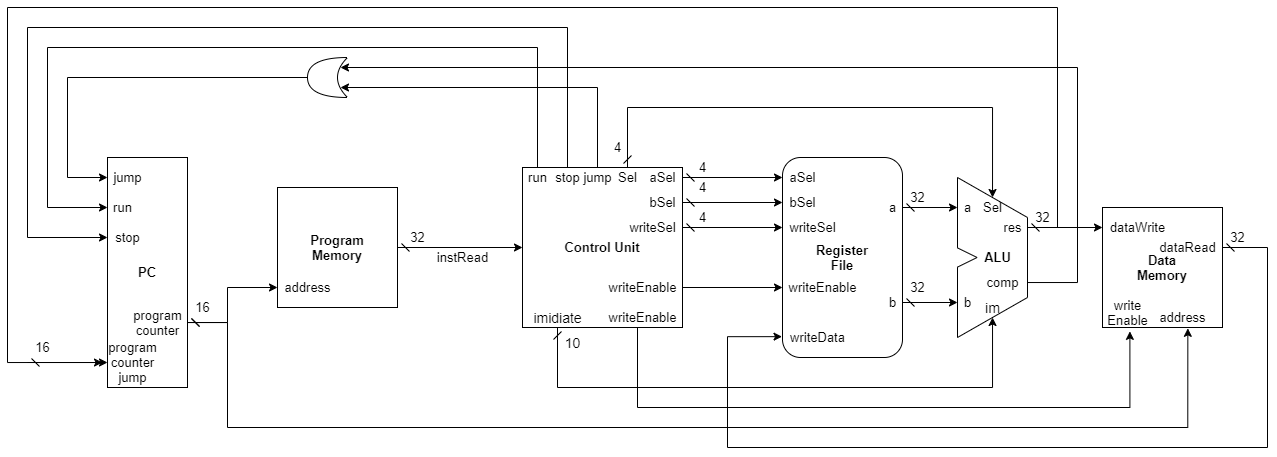

The diagram above was exported from draw.io. Its source (the exported page's mxGraphModel, read from the mxfile embedded in the PNG):
<mxGraphModel dx="1422" dy="734" grid="1" gridSize="10" guides="1" tooltips="1" connect="1" arrows="1" fold="1" page="1" pageScale="1" pageWidth="1920" pageHeight="1200" math="0" shadow="0">
  <root>
    <mxCell id="0" />
    <mxCell id="1" parent="0" />
    <mxCell id="X4-i_9CxXg1o4DNM7uzp-1" value="&lt;b style=&quot;font-size: 13px;&quot;&gt;PC&lt;/b&gt;" style="rounded=0;whiteSpace=wrap;html=1;fontSize=13;" vertex="1" parent="1">
      <mxGeometry x="320" y="450" width="80" height="230" as="geometry" />
    </mxCell>
    <mxCell id="X4-i_9CxXg1o4DNM7uzp-52" value="" style="edgeStyle=orthogonalEdgeStyle;rounded=0;orthogonalLoop=1;jettySize=auto;html=1;startArrow=dash;startFill=0;entryX=0;entryY=0.5;entryDx=0;entryDy=0;fontSize=13;" edge="1" parent="1" source="X4-i_9CxXg1o4DNM7uzp-2" target="X4-i_9CxXg1o4DNM7uzp-89">
      <mxGeometry relative="1" as="geometry">
        <mxPoint x="675" y="540" as="targetPoint" />
      </mxGeometry>
    </mxCell>
    <mxCell id="X4-i_9CxXg1o4DNM7uzp-2" value="&lt;b style=&quot;font-size: 13px;&quot;&gt;Program&lt;br style=&quot;font-size: 13px;&quot;&gt;Memory&lt;/b&gt;" style="whiteSpace=wrap;html=1;aspect=fixed;fontSize=13;" vertex="1" parent="1">
      <mxGeometry x="490" y="480" width="120" height="120" as="geometry" />
    </mxCell>
    <mxCell id="X4-i_9CxXg1o4DNM7uzp-10" value="&lt;b style=&quot;font-size: 13px;&quot;&gt;Register&lt;br style=&quot;font-size: 13px;&quot;&gt;File&lt;/b&gt;" style="rounded=1;whiteSpace=wrap;html=1;sketch=0;strokeColor=#000000;fillColor=#FFFFFF;gradientColor=#ffffff;fontSize=13;" vertex="1" parent="1">
      <mxGeometry x="995" y="450" width="120" height="200" as="geometry" />
    </mxCell>
    <mxCell id="X4-i_9CxXg1o4DNM7uzp-21" value="4" style="text;html=1;align=center;verticalAlign=middle;resizable=0;points=[];autosize=1;strokeColor=none;fillColor=none;fontSize=13;" vertex="1" parent="1">
      <mxGeometry x="905" y="450" width="20" height="20" as="geometry" />
    </mxCell>
    <mxCell id="X4-i_9CxXg1o4DNM7uzp-22" value="4" style="text;html=1;align=center;verticalAlign=middle;resizable=0;points=[];autosize=1;strokeColor=none;fillColor=none;fontSize=13;" vertex="1" parent="1">
      <mxGeometry x="905" y="470" width="20" height="20" as="geometry" />
    </mxCell>
    <mxCell id="X4-i_9CxXg1o4DNM7uzp-24" value="4" style="text;html=1;align=center;verticalAlign=middle;resizable=0;points=[];autosize=1;strokeColor=none;fillColor=none;fontSize=13;" vertex="1" parent="1">
      <mxGeometry x="905" y="500" width="20" height="20" as="geometry" />
    </mxCell>
    <mxCell id="X4-i_9CxXg1o4DNM7uzp-29" value="32" style="text;html=1;align=center;verticalAlign=middle;resizable=0;points=[];autosize=1;strokeColor=none;fillColor=none;fontSize=13;" vertex="1" parent="1">
      <mxGeometry x="1115" y="480" width="30" height="20" as="geometry" />
    </mxCell>
    <mxCell id="X4-i_9CxXg1o4DNM7uzp-30" value="32" style="text;html=1;align=center;verticalAlign=middle;resizable=0;points=[];autosize=1;strokeColor=none;fillColor=none;fontSize=13;" vertex="1" parent="1">
      <mxGeometry x="1115" y="570" width="30" height="20" as="geometry" />
    </mxCell>
    <mxCell id="X4-i_9CxXg1o4DNM7uzp-33" value="" style="verticalLabelPosition=bottom;verticalAlign=top;html=1;shape=mxgraph.basic.polygon;polyCoords=[[0.5,0],[0.5,0],[1,0.25],[1,0.75],[0.5,1],[0.5,0.56],[0.64,0.5],[0.5,0.44]];polyline=0;fontSize=13;" vertex="1" parent="1">
      <mxGeometry x="1100" y="470" width="140" height="160" as="geometry" />
    </mxCell>
    <mxCell id="X4-i_9CxXg1o4DNM7uzp-34" value="&lt;b style=&quot;font-size: 13px;&quot;&gt;ALU&lt;/b&gt;" style="text;html=1;align=center;verticalAlign=middle;resizable=0;points=[];autosize=1;strokeColor=none;fillColor=none;fontSize=13;" vertex="1" parent="1">
      <mxGeometry x="1190" y="540" width="40" height="20" as="geometry" />
    </mxCell>
    <mxCell id="X4-i_9CxXg1o4DNM7uzp-138" style="edgeStyle=orthogonalEdgeStyle;rounded=0;orthogonalLoop=1;jettySize=auto;html=1;startArrow=dash;startFill=0;fontSize=13;" edge="1" parent="1" source="X4-i_9CxXg1o4DNM7uzp-42" target="X4-i_9CxXg1o4DNM7uzp-91">
      <mxGeometry relative="1" as="geometry" />
    </mxCell>
    <mxCell id="X4-i_9CxXg1o4DNM7uzp-145" style="edgeStyle=orthogonalEdgeStyle;rounded=0;orthogonalLoop=1;jettySize=auto;html=1;startArrow=none;startFill=0;fontSize=13;" edge="1" parent="1" source="X4-i_9CxXg1o4DNM7uzp-42" target="X4-i_9CxXg1o4DNM7uzp-59">
      <mxGeometry relative="1" as="geometry">
        <Array as="points">
          <mxPoint x="1270" y="520" />
          <mxPoint x="1270" y="300" />
          <mxPoint x="220" y="300" />
          <mxPoint x="220" y="655" />
        </Array>
      </mxGeometry>
    </mxCell>
    <mxCell id="X4-i_9CxXg1o4DNM7uzp-42" value="res" style="text;html=1;align=center;verticalAlign=middle;resizable=0;points=[];autosize=1;strokeColor=none;fillColor=none;fontSize=13;" vertex="1" parent="1">
      <mxGeometry x="1210" y="510" width="30" height="20" as="geometry" />
    </mxCell>
    <mxCell id="X4-i_9CxXg1o4DNM7uzp-170" style="edgeStyle=orthogonalEdgeStyle;rounded=0;orthogonalLoop=1;jettySize=auto;html=1;entryX=0.175;entryY=0.75;entryDx=0;entryDy=0;entryPerimeter=0;fontSize=14;startArrow=none;startFill=0;endArrow=classic;endFill=1;" edge="1" parent="1" source="X4-i_9CxXg1o4DNM7uzp-43" target="X4-i_9CxXg1o4DNM7uzp-168">
      <mxGeometry relative="1" as="geometry">
        <Array as="points">
          <mxPoint x="1290" y="575" />
          <mxPoint x="1290" y="360" />
        </Array>
      </mxGeometry>
    </mxCell>
    <mxCell id="X4-i_9CxXg1o4DNM7uzp-43" value="comp" style="text;html=1;align=center;verticalAlign=middle;resizable=0;points=[];autosize=1;strokeColor=none;fillColor=none;fontSize=13;" vertex="1" parent="1">
      <mxGeometry x="1190" y="565" width="50" height="20" as="geometry" />
    </mxCell>
    <mxCell id="X4-i_9CxXg1o4DNM7uzp-45" value="32" style="text;html=1;align=center;verticalAlign=middle;resizable=0;points=[];autosize=1;strokeColor=none;fillColor=none;fontSize=13;" vertex="1" parent="1">
      <mxGeometry x="1240" y="500" width="30" height="20" as="geometry" />
    </mxCell>
    <mxCell id="X4-i_9CxXg1o4DNM7uzp-49" value="4" style="text;html=1;align=center;verticalAlign=middle;resizable=0;points=[];autosize=1;strokeColor=none;fillColor=none;fontSize=13;" vertex="1" parent="1">
      <mxGeometry x="820" y="430" width="20" height="20" as="geometry" />
    </mxCell>
    <mxCell id="X4-i_9CxXg1o4DNM7uzp-55" value="32" style="text;html=1;align=center;verticalAlign=middle;resizable=0;points=[];autosize=1;strokeColor=none;fillColor=none;fontSize=13;" vertex="1" parent="1">
      <mxGeometry x="615" y="520" width="30" height="20" as="geometry" />
    </mxCell>
    <mxCell id="X4-i_9CxXg1o4DNM7uzp-59" value="&lt;font style=&quot;font-size: 13px;&quot;&gt;program&lt;br style=&quot;font-size: 13px;&quot;&gt;counter&lt;br style=&quot;font-size: 13px;&quot;&gt;jump&lt;/font&gt;" style="text;html=1;align=center;verticalAlign=middle;resizable=0;points=[];autosize=1;strokeColor=none;fillColor=none;fontSize=13;" vertex="1" parent="1">
      <mxGeometry x="315" y="630" width="60" height="50" as="geometry" />
    </mxCell>
    <mxCell id="X4-i_9CxXg1o4DNM7uzp-70" value="16" style="text;html=1;align=center;verticalAlign=middle;resizable=0;points=[];autosize=1;strokeColor=none;fillColor=none;fontSize=13;" vertex="1" parent="1">
      <mxGeometry x="240" y="630" width="30" height="20" as="geometry" />
    </mxCell>
    <mxCell id="X4-i_9CxXg1o4DNM7uzp-71" value="&lt;b style=&quot;font-size: 13px;&quot;&gt;Data&lt;br style=&quot;font-size: 13px;&quot;&gt;Memory&lt;/b&gt;" style="whiteSpace=wrap;html=1;aspect=fixed;sketch=0;fontSize=13;" vertex="1" parent="1">
      <mxGeometry x="1315" y="500" width="120" height="120" as="geometry" />
    </mxCell>
    <mxCell id="X4-i_9CxXg1o4DNM7uzp-89" value="&lt;b style=&quot;font-size: 13px;&quot;&gt;Control Unit&lt;/b&gt;" style="rounded=0;whiteSpace=wrap;html=1;sketch=0;fontSize=13;" vertex="1" parent="1">
      <mxGeometry x="735" y="460" width="160" height="160" as="geometry" />
    </mxCell>
    <mxCell id="X4-i_9CxXg1o4DNM7uzp-91" value="dataWrite" style="text;html=1;align=center;verticalAlign=middle;resizable=0;points=[];autosize=1;strokeColor=none;fillColor=none;fontSize=13;" vertex="1" parent="1">
      <mxGeometry x="1315" y="510" width="70" height="20" as="geometry" />
    </mxCell>
    <mxCell id="X4-i_9CxXg1o4DNM7uzp-92" value="b" style="text;html=1;align=center;verticalAlign=middle;resizable=0;points=[];autosize=1;strokeColor=none;fillColor=none;fontSize=13;" vertex="1" parent="1">
      <mxGeometry x="1170" y="585" width="20" height="20" as="geometry" />
    </mxCell>
    <mxCell id="X4-i_9CxXg1o4DNM7uzp-118" style="edgeStyle=orthogonalEdgeStyle;rounded=0;orthogonalLoop=1;jettySize=auto;html=1;startArrow=dash;startFill=0;fontSize=13;" edge="1" parent="1" source="X4-i_9CxXg1o4DNM7uzp-93" target="X4-i_9CxXg1o4DNM7uzp-92">
      <mxGeometry relative="1" as="geometry" />
    </mxCell>
    <mxCell id="X4-i_9CxXg1o4DNM7uzp-93" value="b" style="text;html=1;align=center;verticalAlign=middle;resizable=0;points=[];autosize=1;strokeColor=none;fillColor=none;fontSize=13;" vertex="1" parent="1">
      <mxGeometry x="1095" y="585" width="20" height="20" as="geometry" />
    </mxCell>
    <mxCell id="X4-i_9CxXg1o4DNM7uzp-117" style="edgeStyle=orthogonalEdgeStyle;rounded=0;orthogonalLoop=1;jettySize=auto;html=1;startArrow=dash;startFill=0;fontSize=13;" edge="1" parent="1" source="X4-i_9CxXg1o4DNM7uzp-94" target="X4-i_9CxXg1o4DNM7uzp-97">
      <mxGeometry relative="1" as="geometry" />
    </mxCell>
    <mxCell id="X4-i_9CxXg1o4DNM7uzp-94" value="a" style="text;html=1;align=center;verticalAlign=middle;resizable=0;points=[];autosize=1;strokeColor=none;fillColor=none;fontSize=13;" vertex="1" parent="1">
      <mxGeometry x="1095" y="490" width="20" height="20" as="geometry" />
    </mxCell>
    <mxCell id="X4-i_9CxXg1o4DNM7uzp-97" value="a" style="text;html=1;align=center;verticalAlign=middle;resizable=0;points=[];autosize=1;strokeColor=none;fillColor=none;fontSize=13;" vertex="1" parent="1">
      <mxGeometry x="1170" y="490" width="20" height="20" as="geometry" />
    </mxCell>
    <mxCell id="X4-i_9CxXg1o4DNM7uzp-101" value="instRead" style="text;html=1;align=center;verticalAlign=middle;resizable=0;points=[];autosize=1;strokeColor=none;fillColor=none;fontSize=13;" vertex="1" parent="1">
      <mxGeometry x="640" y="540" width="70" height="20" as="geometry" />
    </mxCell>
    <mxCell id="X4-i_9CxXg1o4DNM7uzp-103" value="aSel" style="text;html=1;align=center;verticalAlign=middle;resizable=0;points=[];autosize=1;strokeColor=none;fillColor=none;fontSize=13;" vertex="1" parent="1">
      <mxGeometry x="995" y="460" width="40" height="20" as="geometry" />
    </mxCell>
    <mxCell id="X4-i_9CxXg1o4DNM7uzp-109" style="edgeStyle=orthogonalEdgeStyle;rounded=0;orthogonalLoop=1;jettySize=auto;html=1;startArrow=dash;startFill=0;fontSize=13;" edge="1" parent="1" source="X4-i_9CxXg1o4DNM7uzp-104" target="X4-i_9CxXg1o4DNM7uzp-103">
      <mxGeometry relative="1" as="geometry" />
    </mxCell>
    <mxCell id="X4-i_9CxXg1o4DNM7uzp-104" value="aSel" style="text;html=1;align=center;verticalAlign=middle;resizable=0;points=[];autosize=1;strokeColor=none;fillColor=none;fontSize=13;" vertex="1" parent="1">
      <mxGeometry x="855" y="460" width="40" height="20" as="geometry" />
    </mxCell>
    <mxCell id="X4-i_9CxXg1o4DNM7uzp-105" value="bSel" style="text;html=1;align=center;verticalAlign=middle;resizable=0;points=[];autosize=1;strokeColor=none;fillColor=none;fontSize=13;" vertex="1" parent="1">
      <mxGeometry x="995" y="485" width="40" height="20" as="geometry" />
    </mxCell>
    <mxCell id="X4-i_9CxXg1o4DNM7uzp-110" style="edgeStyle=orthogonalEdgeStyle;rounded=0;orthogonalLoop=1;jettySize=auto;html=1;startArrow=dash;startFill=0;fontSize=13;" edge="1" parent="1" source="X4-i_9CxXg1o4DNM7uzp-106" target="X4-i_9CxXg1o4DNM7uzp-105">
      <mxGeometry relative="1" as="geometry" />
    </mxCell>
    <mxCell id="X4-i_9CxXg1o4DNM7uzp-106" value="bSel" style="text;html=1;align=center;verticalAlign=middle;resizable=0;points=[];autosize=1;strokeColor=none;fillColor=none;fontSize=13;" vertex="1" parent="1">
      <mxGeometry x="855" y="485" width="40" height="20" as="geometry" />
    </mxCell>
    <mxCell id="X4-i_9CxXg1o4DNM7uzp-107" value="writeSel" style="text;html=1;align=center;verticalAlign=middle;resizable=0;points=[];autosize=1;strokeColor=none;fillColor=none;fontSize=13;" vertex="1" parent="1">
      <mxGeometry x="995" y="510" width="60" height="20" as="geometry" />
    </mxCell>
    <mxCell id="X4-i_9CxXg1o4DNM7uzp-111" style="edgeStyle=orthogonalEdgeStyle;rounded=0;orthogonalLoop=1;jettySize=auto;html=1;startArrow=dash;startFill=0;fontSize=13;" edge="1" parent="1" source="X4-i_9CxXg1o4DNM7uzp-108" target="X4-i_9CxXg1o4DNM7uzp-107">
      <mxGeometry relative="1" as="geometry" />
    </mxCell>
    <mxCell id="X4-i_9CxXg1o4DNM7uzp-108" value="writeSel" style="text;html=1;align=center;verticalAlign=middle;resizable=0;points=[];autosize=1;strokeColor=none;fillColor=none;fontSize=13;" vertex="1" parent="1">
      <mxGeometry x="835" y="510" width="60" height="20" as="geometry" />
    </mxCell>
    <mxCell id="X4-i_9CxXg1o4DNM7uzp-116" style="edgeStyle=orthogonalEdgeStyle;rounded=0;orthogonalLoop=1;jettySize=auto;html=1;startArrow=none;startFill=0;fontSize=13;" edge="1" parent="1" source="X4-i_9CxXg1o4DNM7uzp-114" target="X4-i_9CxXg1o4DNM7uzp-115">
      <mxGeometry relative="1" as="geometry" />
    </mxCell>
    <mxCell id="X4-i_9CxXg1o4DNM7uzp-114" value="writeEnable" style="text;html=1;align=center;verticalAlign=middle;resizable=0;points=[];autosize=1;strokeColor=none;fillColor=none;fontSize=13;" vertex="1" parent="1">
      <mxGeometry x="815" y="570" width="80" height="20" as="geometry" />
    </mxCell>
    <mxCell id="X4-i_9CxXg1o4DNM7uzp-115" value="writeEnable" style="text;html=1;align=center;verticalAlign=middle;resizable=0;points=[];autosize=1;strokeColor=none;fillColor=none;fontSize=13;" vertex="1" parent="1">
      <mxGeometry x="995" y="570" width="80" height="20" as="geometry" />
    </mxCell>
    <mxCell id="X4-i_9CxXg1o4DNM7uzp-121" value="Sel" style="text;html=1;align=center;verticalAlign=middle;resizable=0;points=[];autosize=1;strokeColor=none;fillColor=none;fontSize=13;" vertex="1" parent="1">
      <mxGeometry x="1190" y="490" width="30" height="20" as="geometry" />
    </mxCell>
    <mxCell id="X4-i_9CxXg1o4DNM7uzp-123" style="edgeStyle=orthogonalEdgeStyle;rounded=0;orthogonalLoop=1;jettySize=auto;html=1;startArrow=dash;startFill=0;fontSize=13;" edge="1" parent="1" source="X4-i_9CxXg1o4DNM7uzp-122" target="X4-i_9CxXg1o4DNM7uzp-121">
      <mxGeometry relative="1" as="geometry">
        <Array as="points">
          <mxPoint x="840" y="400" />
          <mxPoint x="1205" y="400" />
        </Array>
      </mxGeometry>
    </mxCell>
    <mxCell id="X4-i_9CxXg1o4DNM7uzp-122" value="Sel" style="text;html=1;align=center;verticalAlign=middle;resizable=0;points=[];autosize=1;strokeColor=none;fillColor=none;fontSize=13;" vertex="1" parent="1">
      <mxGeometry x="825" y="460" width="30" height="20" as="geometry" />
    </mxCell>
    <mxCell id="X4-i_9CxXg1o4DNM7uzp-126" style="edgeStyle=orthogonalEdgeStyle;rounded=0;orthogonalLoop=1;jettySize=auto;html=1;startArrow=dash;startFill=0;fontSize=13;" edge="1" parent="1" source="X4-i_9CxXg1o4DNM7uzp-124" target="X4-i_9CxXg1o4DNM7uzp-125">
      <mxGeometry relative="1" as="geometry">
        <Array as="points">
          <mxPoint x="440" y="615" />
          <mxPoint x="440" y="580" />
        </Array>
      </mxGeometry>
    </mxCell>
    <mxCell id="X4-i_9CxXg1o4DNM7uzp-140" style="edgeStyle=orthogonalEdgeStyle;rounded=0;orthogonalLoop=1;jettySize=auto;html=1;entryX=0.589;entryY=1.042;entryDx=0;entryDy=0;entryPerimeter=0;startArrow=dash;startFill=0;fontSize=13;" edge="1" parent="1" source="X4-i_9CxXg1o4DNM7uzp-124" target="X4-i_9CxXg1o4DNM7uzp-131">
      <mxGeometry relative="1" as="geometry">
        <Array as="points">
          <mxPoint x="440" y="615" />
          <mxPoint x="440" y="720" />
          <mxPoint x="1400" y="720" />
        </Array>
      </mxGeometry>
    </mxCell>
    <mxCell id="X4-i_9CxXg1o4DNM7uzp-124" value="program&lt;br style=&quot;font-size: 13px;&quot;&gt;counter" style="text;html=1;align=center;verticalAlign=middle;resizable=0;points=[];autosize=1;strokeColor=none;fillColor=none;fontSize=13;" vertex="1" parent="1">
      <mxGeometry x="340" y="595" width="60" height="40" as="geometry" />
    </mxCell>
    <mxCell id="X4-i_9CxXg1o4DNM7uzp-125" value="address" style="text;html=1;align=center;verticalAlign=middle;resizable=0;points=[];autosize=1;strokeColor=none;fillColor=none;fontSize=13;" vertex="1" parent="1">
      <mxGeometry x="490" y="570" width="60" height="20" as="geometry" />
    </mxCell>
    <mxCell id="X4-i_9CxXg1o4DNM7uzp-127" value="16" style="text;html=1;align=center;verticalAlign=middle;resizable=0;points=[];autosize=1;strokeColor=none;fillColor=none;fontSize=13;" vertex="1" parent="1">
      <mxGeometry x="400" y="590" width="30" height="20" as="geometry" />
    </mxCell>
    <mxCell id="X4-i_9CxXg1o4DNM7uzp-131" value="address" style="text;html=1;align=center;verticalAlign=middle;resizable=0;points=[];autosize=1;strokeColor=none;fillColor=none;fontSize=13;" vertex="1" parent="1">
      <mxGeometry x="1365" y="600" width="60" height="20" as="geometry" />
    </mxCell>
    <mxCell id="X4-i_9CxXg1o4DNM7uzp-132" value="jump" style="text;html=1;align=center;verticalAlign=middle;resizable=0;points=[];autosize=1;strokeColor=none;fillColor=none;fontSize=13;" vertex="1" parent="1">
      <mxGeometry x="320" y="460" width="40" height="20" as="geometry" />
    </mxCell>
    <mxCell id="X4-i_9CxXg1o4DNM7uzp-133" value="writeData" style="text;html=1;align=center;verticalAlign=middle;resizable=0;points=[];autosize=1;strokeColor=none;fillColor=none;fontSize=13;" vertex="1" parent="1">
      <mxGeometry x="995" y="620" width="70" height="20" as="geometry" />
    </mxCell>
    <mxCell id="X4-i_9CxXg1o4DNM7uzp-135" style="edgeStyle=orthogonalEdgeStyle;rounded=0;orthogonalLoop=1;jettySize=auto;html=1;startArrow=dash;startFill=0;entryX=-0.007;entryY=0.458;entryDx=0;entryDy=0;entryPerimeter=0;fontSize=13;" edge="1" parent="1" source="X4-i_9CxXg1o4DNM7uzp-134" target="X4-i_9CxXg1o4DNM7uzp-133">
      <mxGeometry relative="1" as="geometry">
        <mxPoint x="920" y="640" as="targetPoint" />
        <Array as="points">
          <mxPoint x="1480" y="540" />
          <mxPoint x="1480" y="740" />
          <mxPoint x="940" y="740" />
          <mxPoint x="940" y="629" />
        </Array>
      </mxGeometry>
    </mxCell>
    <mxCell id="X4-i_9CxXg1o4DNM7uzp-134" value="dataRead" style="text;html=1;align=center;verticalAlign=middle;resizable=0;points=[];autosize=1;strokeColor=none;fillColor=none;fontSize=13;" vertex="1" parent="1">
      <mxGeometry x="1365" y="530" width="70" height="20" as="geometry" />
    </mxCell>
    <mxCell id="X4-i_9CxXg1o4DNM7uzp-141" value="32" style="text;html=1;align=center;verticalAlign=middle;resizable=0;points=[];autosize=1;strokeColor=none;fillColor=none;fontSize=13;" vertex="1" parent="1">
      <mxGeometry x="1435" y="520" width="30" height="20" as="geometry" />
    </mxCell>
    <mxCell id="X4-i_9CxXg1o4DNM7uzp-142" value="write&lt;br style=&quot;font-size: 13px;&quot;&gt;Enable" style="text;html=1;align=center;verticalAlign=middle;resizable=0;points=[];autosize=1;strokeColor=none;fillColor=none;fontSize=13;" vertex="1" parent="1">
      <mxGeometry x="1310" y="585" width="60" height="40" as="geometry" />
    </mxCell>
    <mxCell id="X4-i_9CxXg1o4DNM7uzp-144" style="edgeStyle=orthogonalEdgeStyle;rounded=0;orthogonalLoop=1;jettySize=auto;html=1;entryX=0.54;entryY=0.972;entryDx=0;entryDy=0;entryPerimeter=0;startArrow=none;startFill=0;fontSize=13;" edge="1" parent="1" source="X4-i_9CxXg1o4DNM7uzp-143" target="X4-i_9CxXg1o4DNM7uzp-142">
      <mxGeometry relative="1" as="geometry">
        <Array as="points">
          <mxPoint x="850" y="700" />
          <mxPoint x="1342" y="700" />
        </Array>
      </mxGeometry>
    </mxCell>
    <mxCell id="X4-i_9CxXg1o4DNM7uzp-143" value="writeEnable" style="text;html=1;align=center;verticalAlign=middle;resizable=0;points=[];autosize=1;strokeColor=none;fillColor=none;fontSize=13;" vertex="1" parent="1">
      <mxGeometry x="815" y="600" width="80" height="20" as="geometry" />
    </mxCell>
    <mxCell id="X4-i_9CxXg1o4DNM7uzp-147" value="" style="endArrow=classic;html=1;rounded=0;fontSize=13;startArrow=dash;startFill=0;" edge="1" parent="1">
      <mxGeometry width="50" height="50" relative="1" as="geometry">
        <mxPoint x="240" y="655" as="sourcePoint" />
        <mxPoint x="320" y="655" as="targetPoint" />
      </mxGeometry>
    </mxCell>
    <mxCell id="X4-i_9CxXg1o4DNM7uzp-148" value="run" style="text;html=1;align=center;verticalAlign=middle;resizable=0;points=[];autosize=1;strokeColor=none;fillColor=none;fontSize=13;" vertex="1" parent="1">
      <mxGeometry x="320" y="490" width="30" height="20" as="geometry" />
    </mxCell>
    <mxCell id="X4-i_9CxXg1o4DNM7uzp-149" value="stop" style="text;html=1;align=center;verticalAlign=middle;resizable=0;points=[];autosize=1;strokeColor=none;fillColor=none;fontSize=13;" vertex="1" parent="1">
      <mxGeometry x="320" y="520" width="40" height="20" as="geometry" />
    </mxCell>
    <mxCell id="X4-i_9CxXg1o4DNM7uzp-155" style="edgeStyle=orthogonalEdgeStyle;rounded=0;orthogonalLoop=1;jettySize=auto;html=1;fontSize=13;startArrow=none;startFill=0;" edge="1" parent="1" source="X4-i_9CxXg1o4DNM7uzp-152" target="X4-i_9CxXg1o4DNM7uzp-148">
      <mxGeometry relative="1" as="geometry">
        <Array as="points">
          <mxPoint x="750" y="340" />
          <mxPoint x="260" y="340" />
          <mxPoint x="260" y="500" />
        </Array>
      </mxGeometry>
    </mxCell>
    <mxCell id="X4-i_9CxXg1o4DNM7uzp-152" value="run" style="text;html=1;align=center;verticalAlign=middle;resizable=0;points=[];autosize=1;strokeColor=none;fillColor=none;fontSize=13;" vertex="1" parent="1">
      <mxGeometry x="735" y="460" width="30" height="20" as="geometry" />
    </mxCell>
    <mxCell id="X4-i_9CxXg1o4DNM7uzp-156" style="edgeStyle=orthogonalEdgeStyle;rounded=0;orthogonalLoop=1;jettySize=auto;html=1;fontSize=13;startArrow=none;startFill=0;" edge="1" parent="1" source="X4-i_9CxXg1o4DNM7uzp-153" target="X4-i_9CxXg1o4DNM7uzp-149">
      <mxGeometry relative="1" as="geometry">
        <Array as="points">
          <mxPoint x="780" y="320" />
          <mxPoint x="240" y="320" />
          <mxPoint x="240" y="530" />
        </Array>
      </mxGeometry>
    </mxCell>
    <mxCell id="X4-i_9CxXg1o4DNM7uzp-153" value="stop" style="text;html=1;align=center;verticalAlign=middle;resizable=0;points=[];autosize=1;strokeColor=none;fillColor=none;fontSize=13;" vertex="1" parent="1">
      <mxGeometry x="760" y="460" width="40" height="20" as="geometry" />
    </mxCell>
    <mxCell id="X4-i_9CxXg1o4DNM7uzp-169" style="edgeStyle=orthogonalEdgeStyle;rounded=0;orthogonalLoop=1;jettySize=auto;html=1;entryX=0.175;entryY=0.25;entryDx=0;entryDy=0;entryPerimeter=0;fontSize=14;startArrow=none;startFill=0;endArrow=classic;endFill=1;" edge="1" parent="1" source="X4-i_9CxXg1o4DNM7uzp-157" target="X4-i_9CxXg1o4DNM7uzp-168">
      <mxGeometry relative="1" as="geometry">
        <Array as="points">
          <mxPoint x="810" y="380" />
        </Array>
      </mxGeometry>
    </mxCell>
    <mxCell id="X4-i_9CxXg1o4DNM7uzp-157" value="jump" style="text;html=1;align=center;verticalAlign=middle;resizable=0;points=[];autosize=1;strokeColor=none;fillColor=none;fontSize=13;" vertex="1" parent="1">
      <mxGeometry x="790" y="460" width="40" height="20" as="geometry" />
    </mxCell>
    <mxCell id="X4-i_9CxXg1o4DNM7uzp-171" style="edgeStyle=orthogonalEdgeStyle;rounded=0;orthogonalLoop=1;jettySize=auto;html=1;exitX=1;exitY=0.5;exitDx=0;exitDy=0;exitPerimeter=0;fontSize=14;startArrow=none;startFill=0;endArrow=classic;endFill=1;" edge="1" parent="1" source="X4-i_9CxXg1o4DNM7uzp-168" target="X4-i_9CxXg1o4DNM7uzp-132">
      <mxGeometry relative="1" as="geometry">
        <Array as="points">
          <mxPoint x="280" y="370" />
          <mxPoint x="280" y="470" />
        </Array>
      </mxGeometry>
    </mxCell>
    <mxCell id="X4-i_9CxXg1o4DNM7uzp-168" value="" style="shape=xor;whiteSpace=wrap;html=1;sketch=0;fontSize=14;rotation=-180;" vertex="1" parent="1">
      <mxGeometry x="520" y="350" width="40" height="40" as="geometry" />
    </mxCell>
    <mxCell id="X4-i_9CxXg1o4DNM7uzp-176" style="edgeStyle=orthogonalEdgeStyle;rounded=0;orthogonalLoop=1;jettySize=auto;html=1;fontSize=14;startArrow=dash;startFill=0;endArrow=classic;endFill=1;" edge="1" parent="1" source="X4-i_9CxXg1o4DNM7uzp-172" target="X4-i_9CxXg1o4DNM7uzp-175">
      <mxGeometry relative="1" as="geometry">
        <Array as="points">
          <mxPoint x="770" y="680" />
          <mxPoint x="1205" y="680" />
        </Array>
      </mxGeometry>
    </mxCell>
    <mxCell id="X4-i_9CxXg1o4DNM7uzp-172" value="imidiate" style="text;html=1;align=center;verticalAlign=middle;resizable=0;points=[];autosize=1;strokeColor=none;fillColor=none;fontSize=14;" vertex="1" parent="1">
      <mxGeometry x="740" y="600" width="60" height="20" as="geometry" />
    </mxCell>
    <mxCell id="X4-i_9CxXg1o4DNM7uzp-175" value="im" style="text;html=1;align=center;verticalAlign=middle;resizable=0;points=[];autosize=1;strokeColor=none;fillColor=none;fontSize=14;" vertex="1" parent="1">
      <mxGeometry x="1190" y="590" width="30" height="20" as="geometry" />
    </mxCell>
    <mxCell id="X4-i_9CxXg1o4DNM7uzp-177" value="10" style="text;html=1;align=center;verticalAlign=middle;resizable=0;points=[];autosize=1;strokeColor=none;fillColor=none;fontSize=14;" vertex="1" parent="1">
      <mxGeometry x="770" y="625" width="30" height="20" as="geometry" />
    </mxCell>
  </root>
</mxGraphModel>